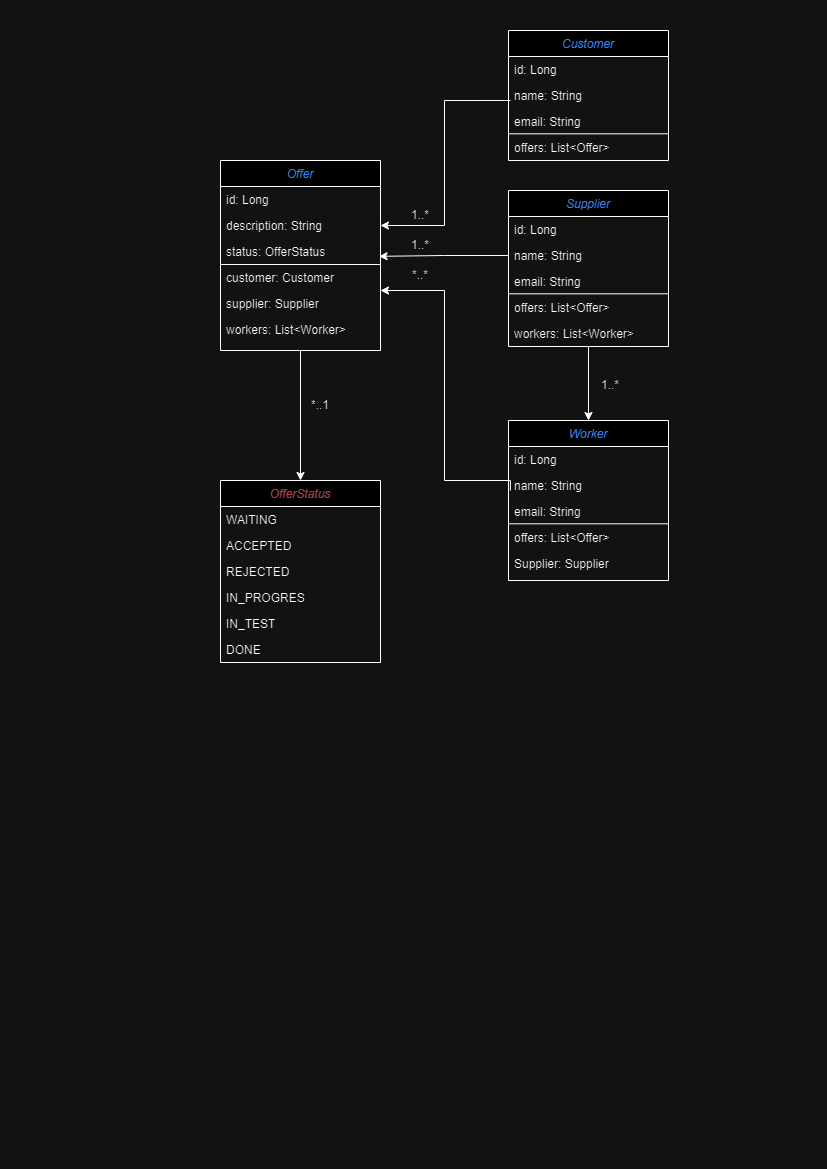

The diagram above was exported from draw.io. Its source (the exported page's mxGraphModel, read from the mxfile embedded in the PNG):
<mxGraphModel dx="1434" dy="738" grid="1" gridSize="10" guides="1" tooltips="1" connect="1" arrows="1" fold="1" page="1" pageScale="1" pageWidth="827" pageHeight="1169" math="0" shadow="0">
  <root>
    <mxCell id="WIyWlLk6GJQsqaUBKTNV-0" />
    <mxCell id="WIyWlLk6GJQsqaUBKTNV-1" parent="WIyWlLk6GJQsqaUBKTNV-0" />
    <mxCell id="zkfFHV4jXpPFQw0GAbJ--0" value="Offer" style="swimlane;fontStyle=2;align=center;verticalAlign=top;childLayout=stackLayout;horizontal=1;startSize=26;horizontalStack=0;resizeParent=1;resizeLast=0;collapsible=1;marginBottom=0;rounded=0;shadow=0;strokeWidth=1;fontColor=#3B90FF;" parent="WIyWlLk6GJQsqaUBKTNV-1" vertex="1">
      <mxGeometry x="220" y="160" width="160" height="190" as="geometry">
        <mxRectangle x="230" y="140" width="160" height="26" as="alternateBounds" />
      </mxGeometry>
    </mxCell>
    <mxCell id="zkfFHV4jXpPFQw0GAbJ--1" value="id: Long" style="text;align=left;verticalAlign=top;spacingLeft=4;spacingRight=4;overflow=hidden;rotatable=0;points=[[0,0.5],[1,0.5]];portConstraint=eastwest;" parent="zkfFHV4jXpPFQw0GAbJ--0" vertex="1">
      <mxGeometry y="26" width="160" height="26" as="geometry" />
    </mxCell>
    <mxCell id="zkfFHV4jXpPFQw0GAbJ--2" value="description: String" style="text;align=left;verticalAlign=top;spacingLeft=4;spacingRight=4;overflow=hidden;rotatable=0;points=[[0,0.5],[1,0.5]];portConstraint=eastwest;rounded=0;shadow=0;html=0;" parent="zkfFHV4jXpPFQw0GAbJ--0" vertex="1">
      <mxGeometry y="52" width="160" height="26" as="geometry" />
    </mxCell>
    <mxCell id="DpOwP6sAy0vn5udpI7sK-3" value="status: OfferStatus " style="text;align=left;verticalAlign=top;spacingLeft=4;spacingRight=4;overflow=hidden;rotatable=0;points=[[0,0.5],[1,0.5]];portConstraint=eastwest;rounded=0;shadow=0;html=0;" parent="zkfFHV4jXpPFQw0GAbJ--0" vertex="1">
      <mxGeometry y="78" width="160" height="26" as="geometry" />
    </mxCell>
    <mxCell id="DpOwP6sAy0vn5udpI7sK-14" value="" style="endArrow=none;html=1;rounded=0;" parent="zkfFHV4jXpPFQw0GAbJ--0" edge="1">
      <mxGeometry width="50" height="50" relative="1" as="geometry">
        <mxPoint y="104" as="sourcePoint" />
        <mxPoint x="160" y="104" as="targetPoint" />
      </mxGeometry>
    </mxCell>
    <mxCell id="zkfFHV4jXpPFQw0GAbJ--3" value="customer: Customer&#10;" style="text;align=left;verticalAlign=top;spacingLeft=4;spacingRight=4;overflow=hidden;rotatable=0;points=[[0,0.5],[1,0.5]];portConstraint=eastwest;rounded=0;shadow=0;html=0;" parent="zkfFHV4jXpPFQw0GAbJ--0" vertex="1">
      <mxGeometry y="104" width="160" height="26" as="geometry" />
    </mxCell>
    <mxCell id="DpOwP6sAy0vn5udpI7sK-1" value="supplier: Supplier" style="text;align=left;verticalAlign=top;spacingLeft=4;spacingRight=4;overflow=hidden;rotatable=0;points=[[0,0.5],[1,0.5]];portConstraint=eastwest;rounded=0;shadow=0;html=0;" parent="zkfFHV4jXpPFQw0GAbJ--0" vertex="1">
      <mxGeometry y="130" width="160" height="26" as="geometry" />
    </mxCell>
    <mxCell id="DpOwP6sAy0vn5udpI7sK-2" value="workers: List&lt;Worker&gt;" style="text;align=left;verticalAlign=top;spacingLeft=4;spacingRight=4;overflow=hidden;rotatable=0;points=[[0,0.5],[1,0.5]];portConstraint=eastwest;rounded=0;shadow=0;html=0;" parent="zkfFHV4jXpPFQw0GAbJ--0" vertex="1">
      <mxGeometry y="156" width="160" height="26" as="geometry" />
    </mxCell>
    <mxCell id="DpOwP6sAy0vn5udpI7sK-42" style="edgeStyle=orthogonalEdgeStyle;rounded=0;orthogonalLoop=1;jettySize=auto;html=1;exitX=0.5;exitY=1;exitDx=0;exitDy=0;" parent="WIyWlLk6GJQsqaUBKTNV-1" source="zkfFHV4jXpPFQw0GAbJ--0" target="zkfFHV4jXpPFQw0GAbJ--6" edge="1">
      <mxGeometry relative="1" as="geometry" />
    </mxCell>
    <mxCell id="zkfFHV4jXpPFQw0GAbJ--6" value="OfferStatus" style="swimlane;fontStyle=2;align=center;verticalAlign=top;childLayout=stackLayout;horizontal=1;startSize=26;horizontalStack=0;resizeParent=1;resizeLast=0;collapsible=1;marginBottom=0;rounded=0;shadow=0;strokeWidth=1;fontColor=#FF91A0;" parent="WIyWlLk6GJQsqaUBKTNV-1" vertex="1">
      <mxGeometry x="220" y="480" width="160" height="182" as="geometry">
        <mxRectangle x="130" y="380" width="160" height="26" as="alternateBounds" />
      </mxGeometry>
    </mxCell>
    <mxCell id="zkfFHV4jXpPFQw0GAbJ--7" value="WAITING" style="text;align=left;verticalAlign=top;spacingLeft=4;spacingRight=4;overflow=hidden;rotatable=0;points=[[0,0.5],[1,0.5]];portConstraint=eastwest;" parent="zkfFHV4jXpPFQw0GAbJ--6" vertex="1">
      <mxGeometry y="26" width="160" height="26" as="geometry" />
    </mxCell>
    <mxCell id="zkfFHV4jXpPFQw0GAbJ--8" value="ACCEPTED" style="text;align=left;verticalAlign=top;spacingLeft=4;spacingRight=4;overflow=hidden;rotatable=0;points=[[0,0.5],[1,0.5]];portConstraint=eastwest;rounded=0;shadow=0;html=0;" parent="zkfFHV4jXpPFQw0GAbJ--6" vertex="1">
      <mxGeometry y="52" width="160" height="26" as="geometry" />
    </mxCell>
    <mxCell id="zkfFHV4jXpPFQw0GAbJ--10" value="REJECTED" style="text;align=left;verticalAlign=top;spacingLeft=4;spacingRight=4;overflow=hidden;rotatable=0;points=[[0,0.5],[1,0.5]];portConstraint=eastwest;fontStyle=0" parent="zkfFHV4jXpPFQw0GAbJ--6" vertex="1">
      <mxGeometry y="78" width="160" height="26" as="geometry" />
    </mxCell>
    <mxCell id="DpOwP6sAy0vn5udpI7sK-12" value="IN_PROGRES" style="text;align=left;verticalAlign=top;spacingLeft=4;spacingRight=4;overflow=hidden;rotatable=0;points=[[0,0.5],[1,0.5]];portConstraint=eastwest;fontStyle=0" parent="zkfFHV4jXpPFQw0GAbJ--6" vertex="1">
      <mxGeometry y="104" width="160" height="26" as="geometry" />
    </mxCell>
    <mxCell id="DpOwP6sAy0vn5udpI7sK-13" value="IN_TEST" style="text;align=left;verticalAlign=top;spacingLeft=4;spacingRight=4;overflow=hidden;rotatable=0;points=[[0,0.5],[1,0.5]];portConstraint=eastwest;fontStyle=0" parent="zkfFHV4jXpPFQw0GAbJ--6" vertex="1">
      <mxGeometry y="130" width="160" height="26" as="geometry" />
    </mxCell>
    <mxCell id="zkfFHV4jXpPFQw0GAbJ--11" value="DONE" style="text;align=left;verticalAlign=top;spacingLeft=4;spacingRight=4;overflow=hidden;rotatable=0;points=[[0,0.5],[1,0.5]];portConstraint=eastwest;" parent="zkfFHV4jXpPFQw0GAbJ--6" vertex="1">
      <mxGeometry y="156" width="160" height="26" as="geometry" />
    </mxCell>
    <mxCell id="zkfFHV4jXpPFQw0GAbJ--17" value="Customer" style="swimlane;fontStyle=2;align=center;verticalAlign=top;childLayout=stackLayout;horizontal=1;startSize=26;horizontalStack=0;resizeParent=1;resizeLast=0;collapsible=1;marginBottom=0;rounded=0;shadow=0;strokeWidth=1;fontColor=#3B90FF;" parent="WIyWlLk6GJQsqaUBKTNV-1" vertex="1">
      <mxGeometry x="508" y="30" width="160" height="130" as="geometry">
        <mxRectangle x="550" y="140" width="160" height="26" as="alternateBounds" />
      </mxGeometry>
    </mxCell>
    <mxCell id="zkfFHV4jXpPFQw0GAbJ--18" value="id: Long        " style="text;align=left;verticalAlign=top;spacingLeft=4;spacingRight=4;overflow=hidden;rotatable=0;points=[[0,0.5],[1,0.5]];portConstraint=eastwest;" parent="zkfFHV4jXpPFQw0GAbJ--17" vertex="1">
      <mxGeometry y="26" width="160" height="26" as="geometry" />
    </mxCell>
    <mxCell id="zkfFHV4jXpPFQw0GAbJ--19" value="name: String" style="text;align=left;verticalAlign=top;spacingLeft=4;spacingRight=4;overflow=hidden;rotatable=0;points=[[0,0.5],[1,0.5]];portConstraint=eastwest;rounded=0;shadow=0;html=0;" parent="zkfFHV4jXpPFQw0GAbJ--17" vertex="1">
      <mxGeometry y="52" width="160" height="26" as="geometry" />
    </mxCell>
    <mxCell id="zkfFHV4jXpPFQw0GAbJ--20" value="email: String" style="text;align=left;verticalAlign=top;spacingLeft=4;spacingRight=4;overflow=hidden;rotatable=0;points=[[0,0.5],[1,0.5]];portConstraint=eastwest;rounded=0;shadow=0;html=0;" parent="zkfFHV4jXpPFQw0GAbJ--17" vertex="1">
      <mxGeometry y="78" width="160" height="26" as="geometry" />
    </mxCell>
    <mxCell id="DpOwP6sAy0vn5udpI7sK-24" value="" style="endArrow=none;html=1;rounded=0;" parent="zkfFHV4jXpPFQw0GAbJ--17" edge="1">
      <mxGeometry width="50" height="50" relative="1" as="geometry">
        <mxPoint y="103.31" as="sourcePoint" />
        <mxPoint x="160" y="103.31" as="targetPoint" />
      </mxGeometry>
    </mxCell>
    <mxCell id="DpOwP6sAy0vn5udpI7sK-15" value="offers: List&lt;Offer&gt;" style="text;align=left;verticalAlign=top;spacingLeft=4;spacingRight=4;overflow=hidden;rotatable=0;points=[[0,0.5],[1,0.5]];portConstraint=eastwest;rounded=0;shadow=0;html=0;" parent="zkfFHV4jXpPFQw0GAbJ--17" vertex="1">
      <mxGeometry y="104" width="160" height="20" as="geometry" />
    </mxCell>
    <mxCell id="DpOwP6sAy0vn5udpI7sK-26" value="Worker" style="swimlane;fontStyle=2;align=center;verticalAlign=top;childLayout=stackLayout;horizontal=1;startSize=26;horizontalStack=0;resizeParent=1;resizeLast=0;collapsible=1;marginBottom=0;rounded=0;shadow=0;strokeWidth=1;fontColor=#3B90FF;" parent="WIyWlLk6GJQsqaUBKTNV-1" vertex="1">
      <mxGeometry x="508" y="420" width="160" height="160" as="geometry">
        <mxRectangle x="550" y="140" width="160" height="26" as="alternateBounds" />
      </mxGeometry>
    </mxCell>
    <mxCell id="DpOwP6sAy0vn5udpI7sK-27" value="id: Long        " style="text;align=left;verticalAlign=top;spacingLeft=4;spacingRight=4;overflow=hidden;rotatable=0;points=[[0,0.5],[1,0.5]];portConstraint=eastwest;" parent="DpOwP6sAy0vn5udpI7sK-26" vertex="1">
      <mxGeometry y="26" width="160" height="26" as="geometry" />
    </mxCell>
    <mxCell id="DpOwP6sAy0vn5udpI7sK-28" value="name: String" style="text;align=left;verticalAlign=top;spacingLeft=4;spacingRight=4;overflow=hidden;rotatable=0;points=[[0,0.5],[1,0.5]];portConstraint=eastwest;rounded=0;shadow=0;html=0;" parent="DpOwP6sAy0vn5udpI7sK-26" vertex="1">
      <mxGeometry y="52" width="160" height="26" as="geometry" />
    </mxCell>
    <mxCell id="DpOwP6sAy0vn5udpI7sK-29" value="email: String" style="text;align=left;verticalAlign=top;spacingLeft=4;spacingRight=4;overflow=hidden;rotatable=0;points=[[0,0.5],[1,0.5]];portConstraint=eastwest;rounded=0;shadow=0;html=0;" parent="DpOwP6sAy0vn5udpI7sK-26" vertex="1">
      <mxGeometry y="78" width="160" height="26" as="geometry" />
    </mxCell>
    <mxCell id="DpOwP6sAy0vn5udpI7sK-30" value="" style="endArrow=none;html=1;rounded=0;" parent="DpOwP6sAy0vn5udpI7sK-26" edge="1">
      <mxGeometry width="50" height="50" relative="1" as="geometry">
        <mxPoint y="103.31" as="sourcePoint" />
        <mxPoint x="160" y="103.31" as="targetPoint" />
      </mxGeometry>
    </mxCell>
    <mxCell id="DpOwP6sAy0vn5udpI7sK-31" value="offers: List&lt;Offer&gt;" style="text;align=left;verticalAlign=top;spacingLeft=4;spacingRight=4;overflow=hidden;rotatable=0;points=[[0,0.5],[1,0.5]];portConstraint=eastwest;rounded=0;shadow=0;html=0;" parent="DpOwP6sAy0vn5udpI7sK-26" vertex="1">
      <mxGeometry y="104" width="160" height="26" as="geometry" />
    </mxCell>
    <mxCell id="4okZW3akSOrDXaORK9Bb-5" value="Supplier: Supplier" style="text;align=left;verticalAlign=top;spacingLeft=4;spacingRight=4;overflow=hidden;rotatable=0;points=[[0,0.5],[1,0.5]];portConstraint=eastwest;rounded=0;shadow=0;html=0;" vertex="1" parent="DpOwP6sAy0vn5udpI7sK-26">
      <mxGeometry y="130" width="160" height="20" as="geometry" />
    </mxCell>
    <mxCell id="4okZW3akSOrDXaORK9Bb-7" value="" style="edgeStyle=orthogonalEdgeStyle;rounded=0;orthogonalLoop=1;jettySize=auto;html=1;entryX=0.5;entryY=0;entryDx=0;entryDy=0;" edge="1" parent="WIyWlLk6GJQsqaUBKTNV-1" source="DpOwP6sAy0vn5udpI7sK-32" target="DpOwP6sAy0vn5udpI7sK-26">
      <mxGeometry relative="1" as="geometry" />
    </mxCell>
    <mxCell id="DpOwP6sAy0vn5udpI7sK-32" value="Supplier" style="swimlane;fontStyle=2;align=center;verticalAlign=top;childLayout=stackLayout;horizontal=1;startSize=26;horizontalStack=0;resizeParent=1;resizeLast=0;collapsible=1;marginBottom=0;rounded=0;shadow=0;strokeWidth=1;fontColor=#3B90FF;" parent="WIyWlLk6GJQsqaUBKTNV-1" vertex="1">
      <mxGeometry x="508" y="190" width="160" height="156" as="geometry">
        <mxRectangle x="508" y="190" width="160" height="26" as="alternateBounds" />
      </mxGeometry>
    </mxCell>
    <mxCell id="DpOwP6sAy0vn5udpI7sK-33" value="id: Long        " style="text;align=left;verticalAlign=top;spacingLeft=4;spacingRight=4;overflow=hidden;rotatable=0;points=[[0,0.5],[1,0.5]];portConstraint=eastwest;" parent="DpOwP6sAy0vn5udpI7sK-32" vertex="1">
      <mxGeometry y="26" width="160" height="26" as="geometry" />
    </mxCell>
    <mxCell id="DpOwP6sAy0vn5udpI7sK-34" value="name: String" style="text;align=left;verticalAlign=top;spacingLeft=4;spacingRight=4;overflow=hidden;rotatable=0;points=[[0,0.5],[1,0.5]];portConstraint=eastwest;rounded=0;shadow=0;html=0;" parent="DpOwP6sAy0vn5udpI7sK-32" vertex="1">
      <mxGeometry y="52" width="160" height="26" as="geometry" />
    </mxCell>
    <mxCell id="DpOwP6sAy0vn5udpI7sK-35" value="email: String" style="text;align=left;verticalAlign=top;spacingLeft=4;spacingRight=4;overflow=hidden;rotatable=0;points=[[0,0.5],[1,0.5]];portConstraint=eastwest;rounded=0;shadow=0;html=0;" parent="DpOwP6sAy0vn5udpI7sK-32" vertex="1">
      <mxGeometry y="78" width="160" height="26" as="geometry" />
    </mxCell>
    <mxCell id="DpOwP6sAy0vn5udpI7sK-36" value="" style="endArrow=none;html=1;rounded=0;" parent="DpOwP6sAy0vn5udpI7sK-32" edge="1">
      <mxGeometry width="50" height="50" relative="1" as="geometry">
        <mxPoint y="103.31" as="sourcePoint" />
        <mxPoint x="160" y="103.31" as="targetPoint" />
      </mxGeometry>
    </mxCell>
    <mxCell id="DpOwP6sAy0vn5udpI7sK-37" value="offers: List&lt;Offer&gt;" style="text;align=left;verticalAlign=top;spacingLeft=4;spacingRight=4;overflow=hidden;rotatable=0;points=[[0,0.5],[1,0.5]];portConstraint=eastwest;rounded=0;shadow=0;html=0;" parent="DpOwP6sAy0vn5udpI7sK-32" vertex="1">
      <mxGeometry y="104" width="160" height="26" as="geometry" />
    </mxCell>
    <mxCell id="4okZW3akSOrDXaORK9Bb-3" value="workers: List&lt;Worker&gt;" style="text;align=left;verticalAlign=top;spacingLeft=4;spacingRight=4;overflow=hidden;rotatable=0;points=[[0,0.5],[1,0.5]];portConstraint=eastwest;rounded=0;shadow=0;html=0;" vertex="1" parent="DpOwP6sAy0vn5udpI7sK-32">
      <mxGeometry y="130" width="160" height="26" as="geometry" />
    </mxCell>
    <mxCell id="DpOwP6sAy0vn5udpI7sK-43" value="1..*" style="text;html=1;align=center;verticalAlign=middle;whiteSpace=wrap;rounded=0;" parent="WIyWlLk6GJQsqaUBKTNV-1" vertex="1">
      <mxGeometry x="390" y="230" width="60" height="30" as="geometry" />
    </mxCell>
    <mxCell id="DpOwP6sAy0vn5udpI7sK-47" value="1..*" style="text;html=1;align=center;verticalAlign=middle;whiteSpace=wrap;rounded=0;" parent="WIyWlLk6GJQsqaUBKTNV-1" vertex="1">
      <mxGeometry x="390" y="200" width="60" height="30" as="geometry" />
    </mxCell>
    <mxCell id="DpOwP6sAy0vn5udpI7sK-48" value="*..*" style="text;html=1;align=center;verticalAlign=middle;whiteSpace=wrap;rounded=0;" parent="WIyWlLk6GJQsqaUBKTNV-1" vertex="1">
      <mxGeometry x="390" y="260" width="60" height="30" as="geometry" />
    </mxCell>
    <mxCell id="DpOwP6sAy0vn5udpI7sK-39" style="edgeStyle=orthogonalEdgeStyle;rounded=0;orthogonalLoop=1;jettySize=auto;html=1;exitX=0.012;exitY=0.692;exitDx=0;exitDy=0;exitPerimeter=0;" parent="WIyWlLk6GJQsqaUBKTNV-1" source="zkfFHV4jXpPFQw0GAbJ--19" target="zkfFHV4jXpPFQw0GAbJ--2" edge="1">
      <mxGeometry relative="1" as="geometry" />
    </mxCell>
    <mxCell id="DpOwP6sAy0vn5udpI7sK-49" value="*..1" style="text;html=1;align=center;verticalAlign=middle;whiteSpace=wrap;rounded=0;" parent="WIyWlLk6GJQsqaUBKTNV-1" vertex="1">
      <mxGeometry x="290" y="390" width="60" height="30" as="geometry" />
    </mxCell>
    <mxCell id="DpOwP6sAy0vn5udpI7sK-50" style="edgeStyle=orthogonalEdgeStyle;rounded=0;orthogonalLoop=1;jettySize=auto;html=1;entryX=0.991;entryY=0.686;entryDx=0;entryDy=0;entryPerimeter=0;" parent="WIyWlLk6GJQsqaUBKTNV-1" source="DpOwP6sAy0vn5udpI7sK-34" target="DpOwP6sAy0vn5udpI7sK-3" edge="1">
      <mxGeometry relative="1" as="geometry" />
    </mxCell>
    <mxCell id="DpOwP6sAy0vn5udpI7sK-41" style="edgeStyle=orthogonalEdgeStyle;rounded=0;orthogonalLoop=1;jettySize=auto;html=1;exitX=0.012;exitY=0.692;exitDx=0;exitDy=0;exitPerimeter=0;" parent="WIyWlLk6GJQsqaUBKTNV-1" source="DpOwP6sAy0vn5udpI7sK-28" target="DpOwP6sAy0vn5udpI7sK-1" edge="1">
      <mxGeometry relative="1" as="geometry">
        <Array as="points">
          <mxPoint x="510" y="480" />
          <mxPoint x="444" y="480" />
          <mxPoint x="444" y="290" />
        </Array>
      </mxGeometry>
    </mxCell>
    <mxCell id="4okZW3akSOrDXaORK9Bb-8" value="1..*" style="text;html=1;align=center;verticalAlign=middle;whiteSpace=wrap;rounded=0;" vertex="1" parent="WIyWlLk6GJQsqaUBKTNV-1">
      <mxGeometry x="580" y="370" width="60" height="30" as="geometry" />
    </mxCell>
  </root>
</mxGraphModel>